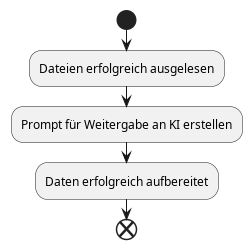

The diagram above was rendered by PlantUML. Its source (embedded in the PNG):
@startuml GPD-Aufbereiten der Daten für Weitergabe an KI
|AiPlagiarismChecker|
start
:Dateien erfolgreich ausgelesen;
:Prompt für Weitergabe an KI erstellen;
:Daten erfolgreich aufbereitet;
end
@enduml